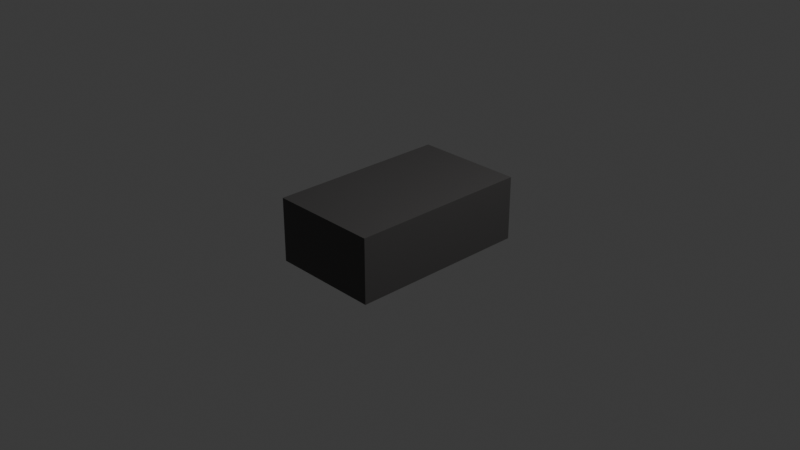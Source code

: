 # Source: EdgingStone0.blend  (saved by Blender 4.5.90; exported with 4.5.12 LTS)
import bpy
from mathutils import Matrix  # noqa: F401  (used for matrix-valued properties, if any)

bpy.ops.wm.read_factory_settings(use_empty=True)
scene = bpy.context.scene
scene.name = 'Scene'

# ---- collections
col_collection = bpy.data.collections.new('Collection'); scene.collection.children.link(col_collection)

# ---- materials (node trees are filled in below, after node groups)
mat_material_001 = bpy.data.materials.new('Material.001')

# ---- material node trees
mat_material_001.use_nodes = True; mat_material_001.node_tree.nodes.clear()
_N = mat_material_001.node_tree.nodes; _L = mat_material_001.node_tree.links
n0 = _N.new('ShaderNodeBsdfPrincipled'); n0.name = 'Principled BSDF'; n0.location = (-200, 100)
n0.inputs[0].default_value = (0.0667, 0.06394, 0.06331, 1.0)
n1 = _N.new('ShaderNodeOutputMaterial'); n1.name = 'Material Output'; n1.location = (200, 100)
_L.new(n0.outputs[0], n1.inputs[0])
n1.is_active_output = True

# ---- world
world_world = bpy.data.worlds.new('World'); scene.world = world_world
world_world.use_nodes = True; world_world.node_tree.nodes.clear()
_N = world_world.node_tree.nodes; _L = world_world.node_tree.links
n0 = _N.new('ShaderNodeOutputWorld'); n0.name = 'World Output'; n0.location = (200, 100)
n1 = _N.new('ShaderNodeBackground'); n1.name = 'Background'; n1.location = (-200, 100)
n1.inputs[0].default_value = (0.05088, 0.05088, 0.05088, 1.0)
_L.new(n1.outputs[0], n0.inputs[0])
n0.is_active_output = True
world_world.color = (0.05088, 0.05088, 0.05088)
world_world.sun_shadow_jitter_overblur = 0.0

# ---- cameras
cam_camera = bpy.data.cameras.new('Camera')
cam_camera.clip_end = 100.0
cam_camera.ortho_scale = 7.314

# ---- lights
light_light = bpy.data.lights.new('Light', 'POINT')
light_light.energy = 1000.0
light_light.shadow_soft_size = 0.1

# ---- meshes
me_cube = bpy.data.meshes.new('Cube')
me_cube.from_pydata([(1.0, 1.0, 1.0), (1.0, 1.0, -1.0), (1.0, -1.0, 1.0), (1.0, -1.0, -1.0), (-1.0, 1.0, 1.0), (-1.0, 1.0, -1.0), (-1.0, -1.0, 1.0), (-1.0, -1.0, -1.0)], [], [(0, 4, 6, 2), (3, 2, 6, 7), (7, 6, 4, 5), (5, 1, 3, 7), (1, 0, 2, 3), (5, 4, 0, 1)])
_uv = me_cube.uv_layers.new(name='UVMap')
_uv.uv.foreach_set('vector', [0.625, 0.5, 0.875, 0.5, 0.875, 0.75, 0.625, 0.75, 0.375, 0.75, 0.625, 0.75, 0.625, 1.0, 0.375, 1.0, 0.375, 0.0, 0.625, 0.0, 0.625, 0.25, 0.375, 0.25, 0.125, 0.5, 0.375, 0.5, 0.375, 0.75, 0.125, 0.75, 0.375, 0.5, 0.625, 0.5, 0.625, 0.75, 0.375, 0.75, 0.375, 0.25, 0.625, 0.25, 0.625, 0.5, 0.375, 0.5])
me_cube.materials.append(mat_material_001)
me_cube.use_mirror_vertex_groups = False
me_cube.update()

# ---- objects
ob_edgingstone = bpy.data.objects.new('EdgingStone', me_cube)
ob_light = bpy.data.objects.new('Light', light_light)
ob_camera = bpy.data.objects.new('Camera', cam_camera)

# ---- transforms, parenting, visibility, modifiers, constraints
ob_edgingstone.location = (0.0, 0.0, 0.0)
ob_edgingstone.scale = (0.6007, 1.0, 0.3495)
ob_edgingstone.lock_rotations_4d = False
ob_edgingstone.empty_display_type = 'ARROWS'
ob_edgingstone.lineart.crease_threshold = 0.0
ob_light.location = (4.076, 1.005, 5.904)
ob_light.rotation_euler = (0.6503, 0.05522, 1.866)
ob_light.lock_rotations_4d = False
ob_light.empty_display_type = 'ARROWS'
ob_light.color = (0.0, 0.0, 0.0, 0.0)
ob_light.lineart.crease_threshold = 0.0
ob_camera.location = (7.359, -6.926, 4.958)
ob_camera.rotation_euler = (1.109, 0.0, 0.8149)
ob_camera.lock_rotations_4d = False
ob_camera.empty_display_type = 'ARROWS'
ob_camera.color = (0.0, 0.0, 0.0, 0.0)
ob_camera.display_type = 'WIRE'
ob_camera.lineart.crease_threshold = 0.0

# ---- collection membership
col_collection.objects.link(ob_edgingstone)
col_collection.objects.link(ob_light)
col_collection.objects.link(ob_camera)

# ---- scene / render settings (as saved in the file)
scene.camera = ob_camera
scene.frame_start = 1; scene.frame_end = 250; scene.frame_set(1)
scene.render.engine = 'BLENDER_EEVEE_NEXT'
bpy.context.view_layer.update()
